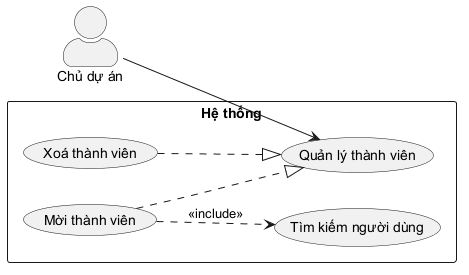

The diagram above was rendered by PlantUML. Its source (embedded in the PNG):
@startuml
left to right direction
skinparam actorStyle awesome

actor "Chủ dự án" as CDA

rectangle "Hệ thống" {
  usecase "Quản lý thành viên" as QL
  usecase "Mời thành viên" as Moi
  usecase "Xoá thành viên" as Xoa
  usecase "Tìm kiếm người dùng" as Tim
}

CDA --> QL
Moi ..|> QL
Xoa ..|> QL
Moi ..> Tim : <<include>>
@enduml